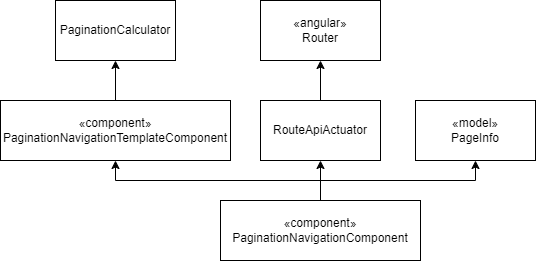

The diagram above was exported from draw.io. Its source (the exported page's mxGraphModel, read from the mxfile embedded in the PNG):
<mxGraphModel dx="1422" dy="794" grid="1" gridSize="10" guides="1" tooltips="1" connect="1" arrows="1" fold="1" page="1" pageScale="1" pageWidth="850" pageHeight="1100" math="0" shadow="0">
  <root>
    <mxCell id="0" />
    <mxCell id="1" parent="0" />
    <mxCell id="hHcIq1YKWUNo-UrxwsP7-1" value="&lt;span style=&quot;&quot;&gt;«component&lt;/span&gt;&lt;span style=&quot;&quot;&gt;»&lt;/span&gt;&lt;br&gt;PaginationNavigationComponent" style="rounded=0;whiteSpace=wrap;html=1;" parent="1" vertex="1">
      <mxGeometry x="325" y="440" width="200" height="60" as="geometry" />
    </mxCell>
    <mxCell id="hHcIq1YKWUNo-UrxwsP7-2" value="&lt;span style=&quot;&quot;&gt;«component&lt;/span&gt;&lt;span style=&quot;&quot;&gt;»&lt;/span&gt;&lt;br&gt;PaginationNavigationTemplateComponent" style="rounded=0;whiteSpace=wrap;html=1;" parent="1" vertex="1">
      <mxGeometry x="105" y="340" width="230" height="60" as="geometry" />
    </mxCell>
    <mxCell id="hHcIq1YKWUNo-UrxwsP7-3" value="" style="endArrow=classic;html=1;rounded=0;exitX=0.5;exitY=0;exitDx=0;exitDy=0;entryX=0.5;entryY=1;entryDx=0;entryDy=0;edgeStyle=orthogonalEdgeStyle;" parent="1" source="hHcIq1YKWUNo-UrxwsP7-1" target="hHcIq1YKWUNo-UrxwsP7-2" edge="1">
      <mxGeometry width="50" height="50" relative="1" as="geometry">
        <mxPoint x="400" y="400" as="sourcePoint" />
        <mxPoint x="450" y="350" as="targetPoint" />
      </mxGeometry>
    </mxCell>
    <mxCell id="hHcIq1YKWUNo-UrxwsP7-4" value="PaginationCalculator" style="rounded=0;whiteSpace=wrap;html=1;" parent="1" vertex="1">
      <mxGeometry x="160" y="240" width="120" height="60" as="geometry" />
    </mxCell>
    <mxCell id="hHcIq1YKWUNo-UrxwsP7-5" value="" style="endArrow=classic;html=1;rounded=0;entryX=0.5;entryY=1;entryDx=0;entryDy=0;exitX=0.5;exitY=0;exitDx=0;exitDy=0;edgeStyle=orthogonalEdgeStyle;" parent="1" source="hHcIq1YKWUNo-UrxwsP7-2" target="hHcIq1YKWUNo-UrxwsP7-4" edge="1">
      <mxGeometry width="50" height="50" relative="1" as="geometry">
        <mxPoint x="270" y="430" as="sourcePoint" />
        <mxPoint x="230" y="410" as="targetPoint" />
      </mxGeometry>
    </mxCell>
    <mxCell id="hHcIq1YKWUNo-UrxwsP7-6" value="RouteApiActuator" style="rounded=0;whiteSpace=wrap;html=1;" parent="1" vertex="1">
      <mxGeometry x="365" y="340" width="120" height="60" as="geometry" />
    </mxCell>
    <mxCell id="hHcIq1YKWUNo-UrxwsP7-7" value="" style="endArrow=classic;html=1;rounded=0;exitX=0.5;exitY=0;exitDx=0;exitDy=0;entryX=0.5;entryY=1;entryDx=0;entryDy=0;edgeStyle=orthogonalEdgeStyle;" parent="1" source="hHcIq1YKWUNo-UrxwsP7-1" target="hHcIq1YKWUNo-UrxwsP7-6" edge="1">
      <mxGeometry width="50" height="50" relative="1" as="geometry">
        <mxPoint x="230" y="450" as="sourcePoint" />
        <mxPoint x="230" y="410" as="targetPoint" />
      </mxGeometry>
    </mxCell>
    <mxCell id="hHcIq1YKWUNo-UrxwsP7-8" value="«angular»&lt;br&gt;Router" style="rounded=0;whiteSpace=wrap;html=1;" parent="1" vertex="1">
      <mxGeometry x="365" y="240" width="120" height="60" as="geometry" />
    </mxCell>
    <mxCell id="hHcIq1YKWUNo-UrxwsP7-9" value="" style="endArrow=classic;html=1;rounded=0;exitX=0.5;exitY=0;exitDx=0;exitDy=0;entryX=0.5;entryY=1;entryDx=0;entryDy=0;" parent="1" source="hHcIq1YKWUNo-UrxwsP7-6" target="hHcIq1YKWUNo-UrxwsP7-8" edge="1">
      <mxGeometry width="50" height="50" relative="1" as="geometry">
        <mxPoint x="400" y="400" as="sourcePoint" />
        <mxPoint x="450" y="350" as="targetPoint" />
      </mxGeometry>
    </mxCell>
    <mxCell id="hHcIq1YKWUNo-UrxwsP7-10" value="«model»&lt;br&gt;PageInfo" style="rounded=0;whiteSpace=wrap;html=1;" parent="1" vertex="1">
      <mxGeometry x="520" y="340" width="120" height="60" as="geometry" />
    </mxCell>
    <mxCell id="hHcIq1YKWUNo-UrxwsP7-11" value="" style="endArrow=classic;html=1;rounded=0;exitX=0.5;exitY=0;exitDx=0;exitDy=0;entryX=0.5;entryY=1;entryDx=0;entryDy=0;edgeStyle=orthogonalEdgeStyle;" parent="1" source="hHcIq1YKWUNo-UrxwsP7-1" target="hHcIq1YKWUNo-UrxwsP7-10" edge="1">
      <mxGeometry width="50" height="50" relative="1" as="geometry">
        <mxPoint x="230" y="450" as="sourcePoint" />
        <mxPoint x="435" y="410" as="targetPoint" />
      </mxGeometry>
    </mxCell>
  </root>
</mxGraphModel>